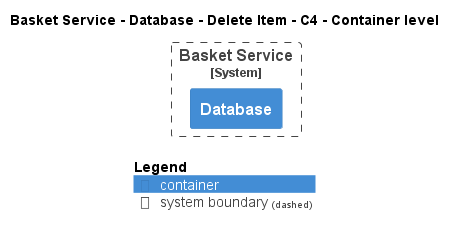

The diagram above was rendered by PlantUML. Its source (embedded in the PNG):
@startuml
!pragma layout smetana
!include ..\..\..\..\..\..\.c4s\C4_Container.puml

AddElementTag("state:new", $bgColor=green, $fontColor=#ffffff, $borderColor=green, $shadowing="False")
AddElementTag("state:changed", $bgColor=orange, $fontColor=#ffffff, $borderColor=orange, $shadowing="False")
AddElementTag("state:removed", $bgColor=red, $fontColor=#ffffff, $borderColor=red, $shadowing="False")

AddRelTag("state:new", $textColor=green, $lineColor=green)
AddRelTag("state:changed", $textColor=orange, $lineColor=orange)
AddRelTag("state:removed", $textColor=red, $lineColor=red)

SHOW_PERSON_PORTRAIT()
LAYOUT_TOP_DOWN()

skinparam linetype polyline

title Basket Service - Database - Delete Item - C4 - Container level


System_Boundary(ECommercePlatform.SoftwareSystems.BasketService, "Basket Service") {
    Container(ECommercePlatform.SoftwareSystems.BasketService.Containers.Database, "Database", "", "")
}



SHOW_LEGEND()
@enduml